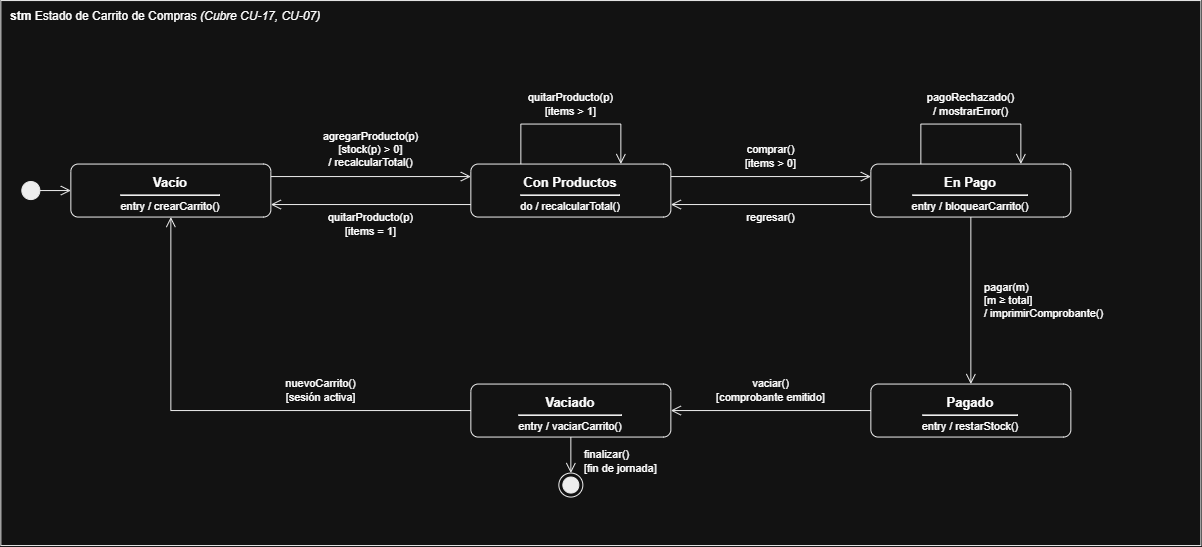

The diagram above was exported from draw.io. Its source (the exported page's mxGraphModel, read from the mxfile embedded in the PNG):
<mxGraphModel dx="1873" dy="1138" grid="1" gridSize="10" guides="1" tooltips="1" connect="1" arrows="1" fold="1" page="1" pageScale="1" pageWidth="827" pageHeight="1169" math="0" shadow="0">
  <root>
    <mxCell id="0" />
    <mxCell id="1" parent="0" />
    <mxCell id="lkzAoWDXXf5yTXfTyjn5-1" parent="1" style="rounded=0;whiteSpace=wrap;html=1;fillColor=none;strokeColor=#000000;verticalAlign=top;align=left;spacingLeft=8;spacingTop=2;fontSize=12;" value="&lt;b&gt;stm&lt;/b&gt; Estado de Carrito de Compras &lt;i&gt;(Cubre CU-17, CU-07)&lt;/i&gt;" vertex="1">
      <mxGeometry height="545" width="1200" x="230" y="110" as="geometry" />
    </mxCell>
    <mxCell id="lkzAoWDXXf5yTXfTyjn5-2" parent="lkzAoWDXXf5yTXfTyjn5-1" style="rounded=1;arcSize=14;whiteSpace=wrap;html=1;fillColor=#ffffff;strokeColor=#000000;verticalAlign=top;align=center;spacingTop=4;fontSize=11;" value="&lt;b&gt;&lt;font style=&quot;font-size:13px&quot;&gt;Vacío&lt;/font&gt;&lt;/b&gt;&lt;hr style=&quot;margin:3px 0 4px 0&quot;&gt;entry / crearCarrito()" vertex="1">
      <mxGeometry height="53" width="200" x="70" y="163.5" as="geometry" />
    </mxCell>
    <mxCell id="lkzAoWDXXf5yTXfTyjn5-3" parent="lkzAoWDXXf5yTXfTyjn5-1" style="rounded=1;arcSize=14;whiteSpace=wrap;html=1;fillColor=#ffffff;strokeColor=#000000;verticalAlign=top;align=center;spacingTop=4;fontSize=11;" value="&lt;b&gt;&lt;font style=&quot;font-size:13px&quot;&gt;Con Productos&lt;/font&gt;&lt;/b&gt;&lt;hr style=&quot;margin:3px 0 4px 0&quot;&gt;do / recalcularTotal()" vertex="1">
      <mxGeometry height="53" width="200" x="470" y="163.5" as="geometry" />
    </mxCell>
    <mxCell id="lkzAoWDXXf5yTXfTyjn5-4" parent="lkzAoWDXXf5yTXfTyjn5-1" style="rounded=1;arcSize=14;whiteSpace=wrap;html=1;fillColor=#ffffff;strokeColor=#000000;verticalAlign=top;align=center;spacingTop=4;fontSize=11;" value="&lt;b&gt;&lt;font style=&quot;font-size:13px&quot;&gt;En Pago&lt;/font&gt;&lt;/b&gt;&lt;hr style=&quot;margin:3px 0 4px 0&quot;&gt;entry / bloquearCarrito()" vertex="1">
      <mxGeometry height="53" width="200" x="870" y="163.5" as="geometry" />
    </mxCell>
    <mxCell id="lkzAoWDXXf5yTXfTyjn5-5" parent="lkzAoWDXXf5yTXfTyjn5-1" style="rounded=1;arcSize=14;whiteSpace=wrap;html=1;fillColor=#ffffff;strokeColor=#000000;verticalAlign=top;align=center;spacingTop=4;fontSize=11;" value="&lt;b&gt;&lt;font style=&quot;font-size:13px&quot;&gt;Pagado&lt;/font&gt;&lt;/b&gt;&lt;hr style=&quot;margin:3px 0 4px 0&quot;&gt;entry / restarStock()" vertex="1">
      <mxGeometry height="53" width="200" x="870" y="383.5" as="geometry" />
    </mxCell>
    <mxCell id="lkzAoWDXXf5yTXfTyjn5-6" parent="lkzAoWDXXf5yTXfTyjn5-1" style="rounded=1;arcSize=14;whiteSpace=wrap;html=1;fillColor=#ffffff;strokeColor=#000000;verticalAlign=top;align=center;spacingTop=4;fontSize=11;" value="&lt;b&gt;&lt;font style=&quot;font-size:13px&quot;&gt;Vaciado&lt;/font&gt;&lt;/b&gt;&lt;hr style=&quot;margin:3px 0 4px 0&quot;&gt;entry / vaciarCarrito()" vertex="1">
      <mxGeometry height="53" width="200" x="470" y="383.5" as="geometry" />
    </mxCell>
    <mxCell id="lkzAoWDXXf5yTXfTyjn5-7" parent="lkzAoWDXXf5yTXfTyjn5-1" style="ellipse;html=1;fillColor=#000000;strokeColor=#000000;" value="" vertex="1">
      <mxGeometry height="18" width="18" x="21" y="181" as="geometry" />
    </mxCell>
    <mxCell id="lkzAoWDXXf5yTXfTyjn5-8" parent="lkzAoWDXXf5yTXfTyjn5-1" style="ellipse;html=1;shape=endState;fillColor=#000000;strokeColor=#000000;" value="" vertex="1">
      <mxGeometry height="24" width="24" x="558" y="472.5" as="geometry" />
    </mxCell>
    <mxCell id="lkzAoWDXXf5yTXfTyjn5-9" edge="1" parent="lkzAoWDXXf5yTXfTyjn5-1" source="lkzAoWDXXf5yTXfTyjn5-7" style="html=1;rounded=0;endArrow=open;endSize=8;endFill=0;strokeColor=#000000;exitX=1.000;exitY=0.500;exitDx=0;exitDy=0;entryX=0.000;entryY=0.500;entryDx=0;entryDy=0;" target="lkzAoWDXXf5yTXfTyjn5-2" value="">
      <mxGeometry relative="1" as="geometry" />
    </mxCell>
    <mxCell id="lkzAoWDXXf5yTXfTyjn5-10" edge="1" parent="lkzAoWDXXf5yTXfTyjn5-1" source="lkzAoWDXXf5yTXfTyjn5-2" style="html=1;rounded=0;endArrow=open;endSize=8;endFill=0;strokeColor=#000000;exitX=1.000;exitY=0.236;exitDx=0;exitDy=0;entryX=0.000;entryY=0.236;entryDx=0;entryDy=0;" target="lkzAoWDXXf5yTXfTyjn5-3" value="">
      <mxGeometry relative="1" as="geometry" />
    </mxCell>
    <mxCell id="lkzAoWDXXf5yTXfTyjn5-11" edge="1" parent="lkzAoWDXXf5yTXfTyjn5-1" source="lkzAoWDXXf5yTXfTyjn5-3" style="html=1;rounded=0;endArrow=open;endSize=8;endFill=0;strokeColor=#000000;exitX=0.000;exitY=0.764;exitDx=0;exitDy=0;entryX=1.000;entryY=0.764;entryDx=0;entryDy=0;" target="lkzAoWDXXf5yTXfTyjn5-2" value="">
      <mxGeometry relative="1" as="geometry" />
    </mxCell>
    <mxCell id="lkzAoWDXXf5yTXfTyjn5-12" edge="1" parent="lkzAoWDXXf5yTXfTyjn5-1" source="lkzAoWDXXf5yTXfTyjn5-3" style="html=1;rounded=0;endArrow=open;endSize=8;endFill=0;strokeColor=#000000;exitX=1.000;exitY=0.236;exitDx=0;exitDy=0;entryX=0.000;entryY=0.236;entryDx=0;entryDy=0;" target="lkzAoWDXXf5yTXfTyjn5-4" value="">
      <mxGeometry relative="1" as="geometry" />
    </mxCell>
    <mxCell id="lkzAoWDXXf5yTXfTyjn5-13" edge="1" parent="lkzAoWDXXf5yTXfTyjn5-1" source="lkzAoWDXXf5yTXfTyjn5-4" style="html=1;rounded=0;endArrow=open;endSize=8;endFill=0;strokeColor=#000000;exitX=0.000;exitY=0.764;exitDx=0;exitDy=0;entryX=1.000;entryY=0.764;entryDx=0;entryDy=0;" target="lkzAoWDXXf5yTXfTyjn5-3" value="">
      <mxGeometry relative="1" as="geometry" />
    </mxCell>
    <mxCell id="lkzAoWDXXf5yTXfTyjn5-14" edge="1" parent="lkzAoWDXXf5yTXfTyjn5-1" source="lkzAoWDXXf5yTXfTyjn5-3" style="html=1;rounded=0;endArrow=open;endSize=8;endFill=0;strokeColor=#000000;exitX=0.250;exitY=0.000;exitDx=0;exitDy=0;entryX=0.750;entryY=0.000;entryDx=0;entryDy=0;" target="lkzAoWDXXf5yTXfTyjn5-3" value="">
      <mxGeometry relative="1" as="geometry">
        <Array as="points">
          <mxPoint x="520" y="123.5" />
          <mxPoint x="620" y="123.5" />
        </Array>
      </mxGeometry>
    </mxCell>
    <mxCell id="lkzAoWDXXf5yTXfTyjn5-15" edge="1" parent="lkzAoWDXXf5yTXfTyjn5-1" source="lkzAoWDXXf5yTXfTyjn5-4" style="html=1;rounded=0;endArrow=open;endSize=8;endFill=0;strokeColor=#000000;exitX=0.250;exitY=0.000;exitDx=0;exitDy=0;entryX=0.750;entryY=0.000;entryDx=0;entryDy=0;" target="lkzAoWDXXf5yTXfTyjn5-4" value="">
      <mxGeometry relative="1" as="geometry">
        <Array as="points">
          <mxPoint x="920" y="123.5" />
          <mxPoint x="1020" y="123.5" />
        </Array>
      </mxGeometry>
    </mxCell>
    <mxCell id="lkzAoWDXXf5yTXfTyjn5-16" edge="1" parent="lkzAoWDXXf5yTXfTyjn5-1" source="lkzAoWDXXf5yTXfTyjn5-4" style="html=1;rounded=0;endArrow=open;endSize=8;endFill=0;strokeColor=#000000;exitX=0.500;exitY=1.000;exitDx=0;exitDy=0;entryX=0.500;entryY=0.000;entryDx=0;entryDy=0;" target="lkzAoWDXXf5yTXfTyjn5-5" value="">
      <mxGeometry relative="1" as="geometry" />
    </mxCell>
    <mxCell id="lkzAoWDXXf5yTXfTyjn5-17" edge="1" parent="lkzAoWDXXf5yTXfTyjn5-1" source="lkzAoWDXXf5yTXfTyjn5-5" style="html=1;rounded=0;endArrow=open;endSize=8;endFill=0;strokeColor=#000000;exitX=0.000;exitY=0.500;exitDx=0;exitDy=0;entryX=1.000;entryY=0.500;entryDx=0;entryDy=0;" target="lkzAoWDXXf5yTXfTyjn5-6" value="">
      <mxGeometry relative="1" as="geometry" />
    </mxCell>
    <mxCell id="lkzAoWDXXf5yTXfTyjn5-18" edge="1" parent="lkzAoWDXXf5yTXfTyjn5-1" source="lkzAoWDXXf5yTXfTyjn5-6" style="html=1;rounded=0;endArrow=open;endSize=8;endFill=0;strokeColor=#000000;exitX=0.000;exitY=0.500;exitDx=0;exitDy=0;entryX=0.500;entryY=1.000;entryDx=0;entryDy=0;" target="lkzAoWDXXf5yTXfTyjn5-2" value="">
      <mxGeometry relative="1" as="geometry">
        <Array as="points">
          <mxPoint x="170" y="410" />
        </Array>
      </mxGeometry>
    </mxCell>
    <mxCell id="lkzAoWDXXf5yTXfTyjn5-19" edge="1" parent="lkzAoWDXXf5yTXfTyjn5-1" source="lkzAoWDXXf5yTXfTyjn5-6" style="html=1;rounded=0;endArrow=open;endSize=8;endFill=0;strokeColor=#000000;exitX=0.500;exitY=1.000;exitDx=0;exitDy=0;entryX=0.500;entryY=0.000;entryDx=0;entryDy=0;" target="lkzAoWDXXf5yTXfTyjn5-8" value="">
      <mxGeometry relative="1" as="geometry" />
    </mxCell>
    <mxCell id="lkzAoWDXXf5yTXfTyjn5-20" parent="lkzAoWDXXf5yTXfTyjn5-1" style="text;html=1;whiteSpace=nowrap;fontSize=11;strokeColor=none;fillColor=none;align=center;verticalAlign=middle;spacing=0;" value="agregarProducto(p)&lt;br&gt;[stock(p) &amp;gt; 0]&lt;br&gt;/ recalcularTotal()" vertex="1">
      <mxGeometry height="46" width="125.8" x="307.1" y="126" as="geometry" />
    </mxCell>
    <mxCell id="lkzAoWDXXf5yTXfTyjn5-21" parent="lkzAoWDXXf5yTXfTyjn5-1" style="text;html=1;whiteSpace=nowrap;fontSize=11;strokeColor=none;fillColor=none;align=center;verticalAlign=middle;spacing=0;" value="quitarProducto(p)&lt;br&gt;[items = 1]" vertex="1">
      <mxGeometry height="32" width="113.4" x="313.3" y="208" as="geometry" />
    </mxCell>
    <mxCell id="lkzAoWDXXf5yTXfTyjn5-22" parent="lkzAoWDXXf5yTXfTyjn5-1" style="text;html=1;whiteSpace=nowrap;fontSize=11;strokeColor=none;fillColor=none;align=center;verticalAlign=middle;spacing=0;" value="comprar()&lt;br&gt;[items &amp;gt; 0]" vertex="1">
      <mxGeometry height="32" width="76.2" x="731.9" y="140" as="geometry" />
    </mxCell>
    <mxCell id="lkzAoWDXXf5yTXfTyjn5-23" parent="lkzAoWDXXf5yTXfTyjn5-1" style="text;html=1;whiteSpace=nowrap;fontSize=11;strokeColor=none;fillColor=none;align=center;verticalAlign=middle;spacing=0;" value="regresar()" vertex="1">
      <mxGeometry height="18" width="70" x="735" y="208" as="geometry" />
    </mxCell>
    <mxCell id="lkzAoWDXXf5yTXfTyjn5-24" parent="lkzAoWDXXf5yTXfTyjn5-1" style="text;html=1;whiteSpace=nowrap;fontSize=11;strokeColor=none;fillColor=none;align=center;verticalAlign=middle;spacing=0;" value="quitarProducto(p)&lt;br&gt;[items &amp;gt; 1]" vertex="1">
      <mxGeometry height="32" width="113.4" x="513.3" y="87.5" as="geometry" />
    </mxCell>
    <mxCell id="lkzAoWDXXf5yTXfTyjn5-25" parent="lkzAoWDXXf5yTXfTyjn5-1" style="text;html=1;whiteSpace=nowrap;fontSize=11;strokeColor=none;fillColor=none;align=center;verticalAlign=middle;spacing=0;" value="pagoRechazado()&lt;br&gt;/ mostrarError()" vertex="1">
      <mxGeometry height="32" width="107.2" x="916.4" y="87.5" as="geometry" />
    </mxCell>
    <mxCell id="lkzAoWDXXf5yTXfTyjn5-26" parent="lkzAoWDXXf5yTXfTyjn5-1" style="text;html=1;whiteSpace=nowrap;fontSize=11;strokeColor=none;fillColor=none;align=left;verticalAlign=middle;spacing=0;" value="pagar(m)&lt;br&gt;[m ≥ total]&lt;br&gt;/ imprimirComprobante()" vertex="1">
      <mxGeometry height="46" width="150.6" x="984" y="277" as="geometry" />
    </mxCell>
    <mxCell id="lkzAoWDXXf5yTXfTyjn5-27" parent="lkzAoWDXXf5yTXfTyjn5-1" style="text;html=1;whiteSpace=nowrap;fontSize=11;strokeColor=none;fillColor=none;align=center;verticalAlign=middle;spacing=0;" value="vaciar()&lt;br&gt;[comprobante emitido]" vertex="1">
      <mxGeometry height="32" width="138.2" x="700.9" y="374" as="geometry" />
    </mxCell>
    <mxCell id="lkzAoWDXXf5yTXfTyjn5-28" parent="lkzAoWDXXf5yTXfTyjn5-1" style="text;html=1;whiteSpace=nowrap;fontSize=11;strokeColor=none;fillColor=none;align=center;verticalAlign=middle;spacing=0;" value="nuevoCarrito()&lt;br&gt;[sesión activa]" vertex="1">
      <mxGeometry height="32" width="101" x="269.5" y="374" as="geometry" />
    </mxCell>
    <mxCell id="lkzAoWDXXf5yTXfTyjn5-29" parent="lkzAoWDXXf5yTXfTyjn5-1" style="text;html=1;whiteSpace=nowrap;fontSize=11;strokeColor=none;fillColor=none;align=left;verticalAlign=middle;spacing=0;" value="finalizar()&lt;br&gt;[fin de jornada]" vertex="1">
      <mxGeometry height="32" width="107.2" x="584" y="444.5" as="geometry" />
    </mxCell>
  </root>
</mxGraphModel>